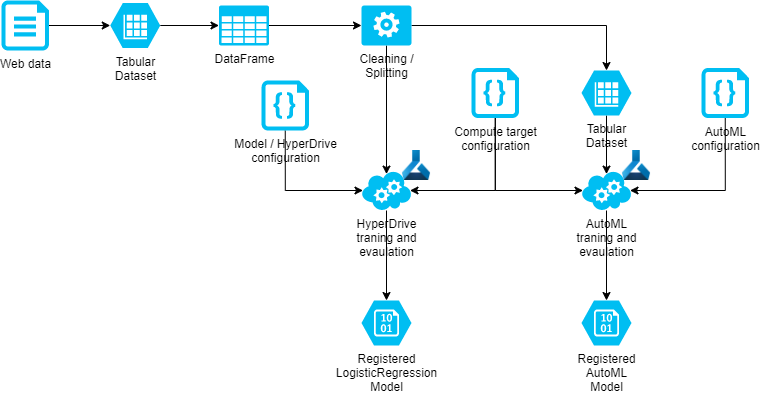

The diagram above was exported from draw.io. Its source (the exported page's mxGraphModel, read from the mxfile embedded in the PNG):
<mxGraphModel dx="1038" dy="532" grid="1" gridSize="10" guides="1" tooltips="1" connect="1" arrows="1" fold="1" page="1" pageScale="1" pageWidth="850" pageHeight="240" math="0" shadow="0">
  <root>
    <mxCell id="0" />
    <mxCell id="1" parent="0" />
    <mxCell id="E7HO56iL8JGyHqvRhKMo-24" style="edgeStyle=orthogonalEdgeStyle;rounded=0;orthogonalLoop=1;jettySize=auto;html=1;entryX=0.97;entryY=0.5;entryDx=0;entryDy=0;entryPerimeter=0;exitX=0.5;exitY=1;exitDx=0;exitDy=0;exitPerimeter=0;" edge="1" parent="1" source="E7HO56iL8JGyHqvRhKMo-1" target="E7HO56iL8JGyHqvRhKMo-14">
      <mxGeometry relative="1" as="geometry">
        <Array as="points">
          <mxPoint x="754" y="230" />
        </Array>
      </mxGeometry>
    </mxCell>
    <mxCell id="E7HO56iL8JGyHqvRhKMo-1" value="AutoML&lt;br&gt;configuration" style="verticalLabelPosition=bottom;html=1;verticalAlign=top;align=center;strokeColor=none;fillColor=#00BEF2;shape=mxgraph.azure.code_file;pointerEvents=1;" vertex="1" parent="1">
      <mxGeometry x="730" y="107.5" width="47.5" height="50" as="geometry" />
    </mxCell>
    <mxCell id="E7HO56iL8JGyHqvRhKMo-21" style="edgeStyle=orthogonalEdgeStyle;rounded=0;orthogonalLoop=1;jettySize=auto;html=1;exitX=0.5;exitY=1;exitDx=0;exitDy=0;exitPerimeter=0;entryX=0.03;entryY=0.5;entryDx=0;entryDy=0;entryPerimeter=0;" edge="1" parent="1" source="E7HO56iL8JGyHqvRhKMo-2" target="E7HO56iL8JGyHqvRhKMo-14">
      <mxGeometry relative="1" as="geometry">
        <Array as="points">
          <mxPoint x="524" y="230" />
        </Array>
      </mxGeometry>
    </mxCell>
    <mxCell id="E7HO56iL8JGyHqvRhKMo-22" style="edgeStyle=orthogonalEdgeStyle;rounded=0;orthogonalLoop=1;jettySize=auto;html=1;entryX=0.97;entryY=0.5;entryDx=0;entryDy=0;entryPerimeter=0;" edge="1" parent="1" source="E7HO56iL8JGyHqvRhKMo-2" target="E7HO56iL8JGyHqvRhKMo-15">
      <mxGeometry relative="1" as="geometry">
        <Array as="points">
          <mxPoint x="524" y="230" />
        </Array>
      </mxGeometry>
    </mxCell>
    <mxCell id="E7HO56iL8JGyHqvRhKMo-2" value="Compute target&lt;br&gt;configuration" style="verticalLabelPosition=bottom;html=1;verticalAlign=top;align=center;strokeColor=none;fillColor=#00BEF2;shape=mxgraph.azure.code_file;pointerEvents=1;" vertex="1" parent="1">
      <mxGeometry x="500" y="107.5" width="47.5" height="50" as="geometry" />
    </mxCell>
    <mxCell id="E7HO56iL8JGyHqvRhKMo-10" value="" style="edgeStyle=orthogonalEdgeStyle;rounded=0;orthogonalLoop=1;jettySize=auto;html=1;" edge="1" parent="1" source="E7HO56iL8JGyHqvRhKMo-6" target="E7HO56iL8JGyHqvRhKMo-9">
      <mxGeometry relative="1" as="geometry" />
    </mxCell>
    <mxCell id="E7HO56iL8JGyHqvRhKMo-6" value="Web data" style="verticalLabelPosition=bottom;html=1;verticalAlign=top;align=center;strokeColor=none;fillColor=#00BEF2;shape=mxgraph.azure.file;pointerEvents=1;" vertex="1" parent="1">
      <mxGeometry x="30" y="40" width="47.5" height="50" as="geometry" />
    </mxCell>
    <mxCell id="E7HO56iL8JGyHqvRhKMo-13" value="" style="edgeStyle=orthogonalEdgeStyle;rounded=0;orthogonalLoop=1;jettySize=auto;html=1;" edge="1" parent="1" source="E7HO56iL8JGyHqvRhKMo-7" target="E7HO56iL8JGyHqvRhKMo-12">
      <mxGeometry relative="1" as="geometry" />
    </mxCell>
    <mxCell id="E7HO56iL8JGyHqvRhKMo-7" value="DataFrame" style="verticalLabelPosition=bottom;html=1;verticalAlign=top;align=center;strokeColor=none;fillColor=#00BEF2;shape=mxgraph.azure.storage;pointerEvents=1;" vertex="1" parent="1">
      <mxGeometry x="247.5" y="45" width="50" height="40" as="geometry" />
    </mxCell>
    <mxCell id="E7HO56iL8JGyHqvRhKMo-11" value="" style="edgeStyle=orthogonalEdgeStyle;rounded=0;orthogonalLoop=1;jettySize=auto;html=1;" edge="1" parent="1" source="E7HO56iL8JGyHqvRhKMo-9" target="E7HO56iL8JGyHqvRhKMo-7">
      <mxGeometry relative="1" as="geometry" />
    </mxCell>
    <mxCell id="E7HO56iL8JGyHqvRhKMo-9" value="Tabular&lt;br&gt;Dataset" style="verticalLabelPosition=bottom;html=1;verticalAlign=top;align=center;strokeColor=none;fillColor=#00BEF2;shape=mxgraph.azure.storage_table;" vertex="1" parent="1">
      <mxGeometry x="138.75" y="42.5" width="50" height="45" as="geometry" />
    </mxCell>
    <mxCell id="E7HO56iL8JGyHqvRhKMo-26" style="edgeStyle=orthogonalEdgeStyle;rounded=0;orthogonalLoop=1;jettySize=auto;html=1;entryX=0.5;entryY=0;entryDx=0;entryDy=0;entryPerimeter=0;" edge="1" parent="1" source="E7HO56iL8JGyHqvRhKMo-12" target="E7HO56iL8JGyHqvRhKMo-25">
      <mxGeometry relative="1" as="geometry" />
    </mxCell>
    <mxCell id="E7HO56iL8JGyHqvRhKMo-28" style="edgeStyle=orthogonalEdgeStyle;rounded=0;orthogonalLoop=1;jettySize=auto;html=1;entryX=0.5;entryY=0.09;entryDx=0;entryDy=0;entryPerimeter=0;" edge="1" parent="1" source="E7HO56iL8JGyHqvRhKMo-12" target="E7HO56iL8JGyHqvRhKMo-15">
      <mxGeometry relative="1" as="geometry" />
    </mxCell>
    <mxCell id="E7HO56iL8JGyHqvRhKMo-12" value="Cleaning /&lt;br&gt;Splitting" style="verticalLabelPosition=bottom;html=1;verticalAlign=top;align=center;strokeColor=none;fillColor=#00BEF2;shape=mxgraph.azure.worker_role;" vertex="1" parent="1">
      <mxGeometry x="390" y="45" width="50" height="40" as="geometry" />
    </mxCell>
    <mxCell id="E7HO56iL8JGyHqvRhKMo-38" style="edgeStyle=orthogonalEdgeStyle;rounded=0;orthogonalLoop=1;jettySize=auto;html=1;entryX=0.5;entryY=0;entryDx=0;entryDy=0;entryPerimeter=0;" edge="1" parent="1" source="E7HO56iL8JGyHqvRhKMo-14" target="E7HO56iL8JGyHqvRhKMo-35">
      <mxGeometry relative="1" as="geometry" />
    </mxCell>
    <mxCell id="E7HO56iL8JGyHqvRhKMo-14" value="AutoML&lt;br&gt;traning and&lt;br&gt;evaulation" style="verticalLabelPosition=bottom;html=1;verticalAlign=top;align=center;strokeColor=none;fillColor=#00BEF2;shape=mxgraph.azure.cloud_service;" vertex="1" parent="1">
      <mxGeometry x="610" y="210" width="50" height="40" as="geometry" />
    </mxCell>
    <mxCell id="E7HO56iL8JGyHqvRhKMo-37" style="edgeStyle=orthogonalEdgeStyle;rounded=0;orthogonalLoop=1;jettySize=auto;html=1;entryX=0.5;entryY=0;entryDx=0;entryDy=0;entryPerimeter=0;" edge="1" parent="1" source="E7HO56iL8JGyHqvRhKMo-15" target="E7HO56iL8JGyHqvRhKMo-36">
      <mxGeometry relative="1" as="geometry" />
    </mxCell>
    <mxCell id="E7HO56iL8JGyHqvRhKMo-15" value="HyperDrive&lt;br&gt;traning and&lt;br&gt;evaulation" style="verticalLabelPosition=bottom;html=1;verticalAlign=top;align=center;strokeColor=none;fillColor=#00BEF2;shape=mxgraph.azure.cloud_service;" vertex="1" parent="1">
      <mxGeometry x="390" y="210" width="50" height="40" as="geometry" />
    </mxCell>
    <mxCell id="E7HO56iL8JGyHqvRhKMo-23" style="edgeStyle=orthogonalEdgeStyle;rounded=0;orthogonalLoop=1;jettySize=auto;html=1;entryX=0.03;entryY=0.5;entryDx=0;entryDy=0;entryPerimeter=0;exitX=0.5;exitY=1;exitDx=0;exitDy=0;exitPerimeter=0;" edge="1" parent="1" source="E7HO56iL8JGyHqvRhKMo-18" target="E7HO56iL8JGyHqvRhKMo-15">
      <mxGeometry relative="1" as="geometry">
        <Array as="points">
          <mxPoint x="314" y="230" />
        </Array>
      </mxGeometry>
    </mxCell>
    <mxCell id="E7HO56iL8JGyHqvRhKMo-18" value="Model / HyperDrive&lt;br&gt;configuration" style="verticalLabelPosition=bottom;html=1;verticalAlign=top;align=center;strokeColor=none;fillColor=#00BEF2;shape=mxgraph.azure.code_file;pointerEvents=1;" vertex="1" parent="1">
      <mxGeometry x="290" y="120" width="47.5" height="50" as="geometry" />
    </mxCell>
    <mxCell id="E7HO56iL8JGyHqvRhKMo-27" style="edgeStyle=orthogonalEdgeStyle;rounded=0;orthogonalLoop=1;jettySize=auto;html=1;entryX=0.5;entryY=0.09;entryDx=0;entryDy=0;entryPerimeter=0;" edge="1" parent="1" source="E7HO56iL8JGyHqvRhKMo-25" target="E7HO56iL8JGyHqvRhKMo-14">
      <mxGeometry relative="1" as="geometry" />
    </mxCell>
    <mxCell id="E7HO56iL8JGyHqvRhKMo-25" value="Tabular&lt;br&gt;Dataset" style="verticalLabelPosition=bottom;html=1;verticalAlign=top;align=center;strokeColor=none;fillColor=#00BEF2;shape=mxgraph.azure.storage_table;" vertex="1" parent="1">
      <mxGeometry x="610" y="110" width="50" height="45" as="geometry" />
    </mxCell>
    <mxCell id="E7HO56iL8JGyHqvRhKMo-32" value="" style="shape=image;verticalLabelPosition=bottom;verticalAlign=top;imageAspect=0;image=https://ms-air-aiagility.gallerycdn.vsassets.io/extensions/ms-air-aiagility/vss-services-azureml/1.0.20/1575573788995/Microsoft.VisualStudio.Services.Icons.Default" vertex="1" parent="1">
      <mxGeometry x="430" y="190" width="30" height="30" as="geometry" />
    </mxCell>
    <mxCell id="E7HO56iL8JGyHqvRhKMo-33" value="" style="shape=image;verticalLabelPosition=bottom;verticalAlign=top;imageAspect=0;image=https://ms-air-aiagility.gallerycdn.vsassets.io/extensions/ms-air-aiagility/vss-services-azureml/1.0.20/1575573788995/Microsoft.VisualStudio.Services.Icons.Default" vertex="1" parent="1">
      <mxGeometry x="650" y="190" width="30" height="30" as="geometry" />
    </mxCell>
    <mxCell id="E7HO56iL8JGyHqvRhKMo-35" value="Registered&lt;br&gt;AutoML&lt;br&gt;Model" style="verticalLabelPosition=bottom;html=1;verticalAlign=top;align=center;strokeColor=none;fillColor=#00BEF2;shape=mxgraph.azure.storage_blob;" vertex="1" parent="1">
      <mxGeometry x="610" y="340" width="50" height="45" as="geometry" />
    </mxCell>
    <mxCell id="E7HO56iL8JGyHqvRhKMo-36" value="Registered&lt;br&gt;LogisticRegression&lt;br&gt;Model" style="verticalLabelPosition=bottom;html=1;verticalAlign=top;align=center;strokeColor=none;fillColor=#00BEF2;shape=mxgraph.azure.storage_blob;" vertex="1" parent="1">
      <mxGeometry x="390" y="340" width="50" height="45" as="geometry" />
    </mxCell>
  </root>
</mxGraphModel>